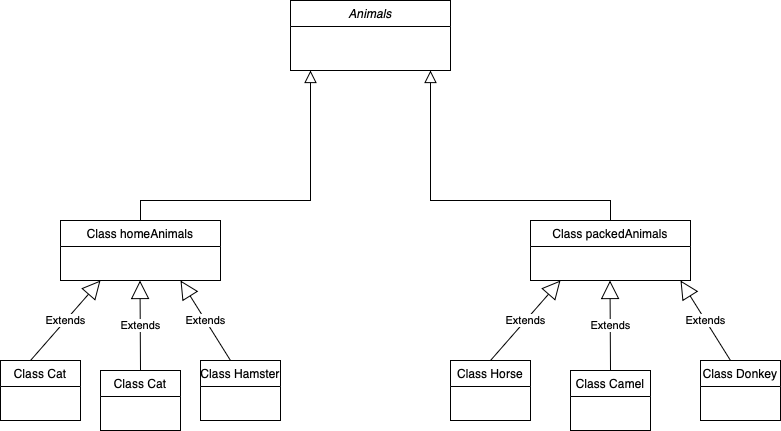

The diagram above was exported from draw.io. Its source (the exported page's mxGraphModel, read from the mxfile embedded in the PNG):
<mxGraphModel dx="954" dy="647" grid="1" gridSize="10" guides="1" tooltips="1" connect="1" arrows="1" fold="1" page="1" pageScale="1" pageWidth="827" pageHeight="1169" math="0" shadow="0">
  <root>
    <mxCell id="WIyWlLk6GJQsqaUBKTNV-0" />
    <mxCell id="WIyWlLk6GJQsqaUBKTNV-1" parent="WIyWlLk6GJQsqaUBKTNV-0" />
    <mxCell id="zkfFHV4jXpPFQw0GAbJ--0" value="Animals" style="swimlane;fontStyle=2;align=center;verticalAlign=top;childLayout=stackLayout;horizontal=1;startSize=26;horizontalStack=0;resizeParent=1;resizeLast=0;collapsible=1;marginBottom=0;rounded=0;shadow=0;strokeWidth=1;" parent="WIyWlLk6GJQsqaUBKTNV-1" vertex="1">
      <mxGeometry x="310" y="40" width="160" height="70" as="geometry">
        <mxRectangle x="230" y="140" width="160" height="26" as="alternateBounds" />
      </mxGeometry>
    </mxCell>
    <mxCell id="zkfFHV4jXpPFQw0GAbJ--6" value="Class homeAnimals" style="swimlane;fontStyle=0;align=center;verticalAlign=top;childLayout=stackLayout;horizontal=1;startSize=26;horizontalStack=0;resizeParent=1;resizeLast=0;collapsible=1;marginBottom=0;rounded=0;shadow=0;strokeWidth=1;" parent="WIyWlLk6GJQsqaUBKTNV-1" vertex="1">
      <mxGeometry x="80" y="260" width="160" height="60" as="geometry">
        <mxRectangle x="130" y="380" width="160" height="26" as="alternateBounds" />
      </mxGeometry>
    </mxCell>
    <mxCell id="zkfFHV4jXpPFQw0GAbJ--12" value="" style="endArrow=block;endSize=10;endFill=0;shadow=0;strokeWidth=1;rounded=0;edgeStyle=elbowEdgeStyle;elbow=vertical;" parent="WIyWlLk6GJQsqaUBKTNV-1" source="zkfFHV4jXpPFQw0GAbJ--6" target="zkfFHV4jXpPFQw0GAbJ--0" edge="1">
      <mxGeometry width="160" relative="1" as="geometry">
        <mxPoint x="200" y="203" as="sourcePoint" />
        <mxPoint x="200" y="203" as="targetPoint" />
        <Array as="points">
          <mxPoint x="330" y="240" />
          <mxPoint x="310" y="240" />
          <mxPoint x="330" y="260" />
        </Array>
      </mxGeometry>
    </mxCell>
    <mxCell id="zkfFHV4jXpPFQw0GAbJ--13" value="Class packedAnimals" style="swimlane;fontStyle=0;align=center;verticalAlign=top;childLayout=stackLayout;horizontal=1;startSize=26;horizontalStack=0;resizeParent=1;resizeLast=0;collapsible=1;marginBottom=0;rounded=0;shadow=0;strokeWidth=1;" parent="WIyWlLk6GJQsqaUBKTNV-1" vertex="1">
      <mxGeometry x="550" y="260" width="160" height="60" as="geometry">
        <mxRectangle x="340" y="380" width="170" height="26" as="alternateBounds" />
      </mxGeometry>
    </mxCell>
    <mxCell id="zkfFHV4jXpPFQw0GAbJ--16" value="" style="endArrow=block;endSize=10;endFill=0;shadow=0;strokeWidth=1;rounded=0;edgeStyle=elbowEdgeStyle;elbow=vertical;" parent="WIyWlLk6GJQsqaUBKTNV-1" source="zkfFHV4jXpPFQw0GAbJ--13" target="zkfFHV4jXpPFQw0GAbJ--0" edge="1">
      <mxGeometry width="160" relative="1" as="geometry">
        <mxPoint x="210" y="373" as="sourcePoint" />
        <mxPoint x="310" y="271" as="targetPoint" />
        <Array as="points">
          <mxPoint x="450" y="240" />
          <mxPoint x="460" y="240" />
          <mxPoint x="510" y="240" />
          <mxPoint x="470" y="220" />
          <mxPoint x="610" y="240" />
        </Array>
      </mxGeometry>
    </mxCell>
    <mxCell id="VhtfO3aR6Ox-WW7MYVNB-0" value="Extends" style="endArrow=block;endSize=16;endFill=0;html=1;rounded=0;entryX=0.25;entryY=1;entryDx=0;entryDy=0;" edge="1" parent="WIyWlLk6GJQsqaUBKTNV-1" target="zkfFHV4jXpPFQw0GAbJ--6">
      <mxGeometry width="160" relative="1" as="geometry">
        <mxPoint x="50" y="400" as="sourcePoint" />
        <mxPoint x="210" y="400" as="targetPoint" />
      </mxGeometry>
    </mxCell>
    <mxCell id="VhtfO3aR6Ox-WW7MYVNB-1" value="Extends" style="endArrow=block;endSize=16;endFill=0;html=1;rounded=0;entryX=0.75;entryY=1;entryDx=0;entryDy=0;" edge="1" parent="WIyWlLk6GJQsqaUBKTNV-1" target="zkfFHV4jXpPFQw0GAbJ--6">
      <mxGeometry width="160" relative="1" as="geometry">
        <mxPoint x="250" y="400" as="sourcePoint" />
        <mxPoint x="320" y="330" as="targetPoint" />
      </mxGeometry>
    </mxCell>
    <mxCell id="VhtfO3aR6Ox-WW7MYVNB-2" value="Extends" style="endArrow=block;endSize=16;endFill=0;html=1;rounded=0;entryX=0.5;entryY=1;entryDx=0;entryDy=0;" edge="1" parent="WIyWlLk6GJQsqaUBKTNV-1">
      <mxGeometry width="160" relative="1" as="geometry">
        <mxPoint x="160" y="410" as="sourcePoint" />
        <mxPoint x="159.5" y="320" as="targetPoint" />
      </mxGeometry>
    </mxCell>
    <mxCell id="VhtfO3aR6Ox-WW7MYVNB-3" value="Extends" style="endArrow=block;endSize=16;endFill=0;html=1;rounded=0;entryX=0.25;entryY=1;entryDx=0;entryDy=0;" edge="1" parent="WIyWlLk6GJQsqaUBKTNV-1">
      <mxGeometry width="160" relative="1" as="geometry">
        <mxPoint x="510" y="400" as="sourcePoint" />
        <mxPoint x="580" y="320" as="targetPoint" />
      </mxGeometry>
    </mxCell>
    <mxCell id="VhtfO3aR6Ox-WW7MYVNB-4" value="Extends" style="endArrow=block;endSize=16;endFill=0;html=1;rounded=0;entryX=0.5;entryY=1;entryDx=0;entryDy=0;" edge="1" parent="WIyWlLk6GJQsqaUBKTNV-1">
      <mxGeometry width="160" relative="1" as="geometry">
        <mxPoint x="630" y="410" as="sourcePoint" />
        <mxPoint x="629.5" y="320" as="targetPoint" />
      </mxGeometry>
    </mxCell>
    <mxCell id="VhtfO3aR6Ox-WW7MYVNB-5" value="Extends" style="endArrow=block;endSize=16;endFill=0;html=1;rounded=0;entryX=0.75;entryY=1;entryDx=0;entryDy=0;" edge="1" parent="WIyWlLk6GJQsqaUBKTNV-1">
      <mxGeometry width="160" relative="1" as="geometry">
        <mxPoint x="750" y="400" as="sourcePoint" />
        <mxPoint x="700" y="320" as="targetPoint" />
      </mxGeometry>
    </mxCell>
    <mxCell id="VhtfO3aR6Ox-WW7MYVNB-6" value="Class Cat" style="swimlane;fontStyle=0;align=center;verticalAlign=top;childLayout=stackLayout;horizontal=1;startSize=26;horizontalStack=0;resizeParent=1;resizeLast=0;collapsible=1;marginBottom=0;rounded=0;shadow=0;strokeWidth=1;" vertex="1" parent="WIyWlLk6GJQsqaUBKTNV-1">
      <mxGeometry x="20" y="400" width="80" height="60" as="geometry">
        <mxRectangle x="130" y="380" width="160" height="26" as="alternateBounds" />
      </mxGeometry>
    </mxCell>
    <mxCell id="VhtfO3aR6Ox-WW7MYVNB-7" value="Class Cat" style="swimlane;fontStyle=0;align=center;verticalAlign=top;childLayout=stackLayout;horizontal=1;startSize=26;horizontalStack=0;resizeParent=1;resizeLast=0;collapsible=1;marginBottom=0;rounded=0;shadow=0;strokeWidth=1;" vertex="1" parent="WIyWlLk6GJQsqaUBKTNV-1">
      <mxGeometry x="120" y="410" width="80" height="60" as="geometry">
        <mxRectangle x="130" y="380" width="160" height="26" as="alternateBounds" />
      </mxGeometry>
    </mxCell>
    <mxCell id="VhtfO3aR6Ox-WW7MYVNB-8" value="Class Hamster" style="swimlane;fontStyle=0;align=center;verticalAlign=top;childLayout=stackLayout;horizontal=1;startSize=26;horizontalStack=0;resizeParent=1;resizeLast=0;collapsible=1;marginBottom=0;rounded=0;shadow=0;strokeWidth=1;" vertex="1" parent="WIyWlLk6GJQsqaUBKTNV-1">
      <mxGeometry x="220" y="400" width="80" height="60" as="geometry">
        <mxRectangle x="130" y="380" width="160" height="26" as="alternateBounds" />
      </mxGeometry>
    </mxCell>
    <mxCell id="VhtfO3aR6Ox-WW7MYVNB-9" value="Class Horse" style="swimlane;fontStyle=0;align=center;verticalAlign=top;childLayout=stackLayout;horizontal=1;startSize=26;horizontalStack=0;resizeParent=1;resizeLast=0;collapsible=1;marginBottom=0;rounded=0;shadow=0;strokeWidth=1;" vertex="1" parent="WIyWlLk6GJQsqaUBKTNV-1">
      <mxGeometry x="470" y="400" width="80" height="60" as="geometry">
        <mxRectangle x="130" y="380" width="160" height="26" as="alternateBounds" />
      </mxGeometry>
    </mxCell>
    <mxCell id="VhtfO3aR6Ox-WW7MYVNB-10" value="Class Camel" style="swimlane;fontStyle=0;align=center;verticalAlign=top;childLayout=stackLayout;horizontal=1;startSize=26;horizontalStack=0;resizeParent=1;resizeLast=0;collapsible=1;marginBottom=0;rounded=0;shadow=0;strokeWidth=1;" vertex="1" parent="WIyWlLk6GJQsqaUBKTNV-1">
      <mxGeometry x="590" y="410" width="80" height="60" as="geometry">
        <mxRectangle x="130" y="380" width="160" height="26" as="alternateBounds" />
      </mxGeometry>
    </mxCell>
    <mxCell id="VhtfO3aR6Ox-WW7MYVNB-11" value="Class Donkey" style="swimlane;fontStyle=0;align=center;verticalAlign=top;childLayout=stackLayout;horizontal=1;startSize=26;horizontalStack=0;resizeParent=1;resizeLast=0;collapsible=1;marginBottom=0;rounded=0;shadow=0;strokeWidth=1;" vertex="1" parent="WIyWlLk6GJQsqaUBKTNV-1">
      <mxGeometry x="720" y="400" width="80" height="60" as="geometry">
        <mxRectangle x="130" y="380" width="160" height="26" as="alternateBounds" />
      </mxGeometry>
    </mxCell>
  </root>
</mxGraphModel>